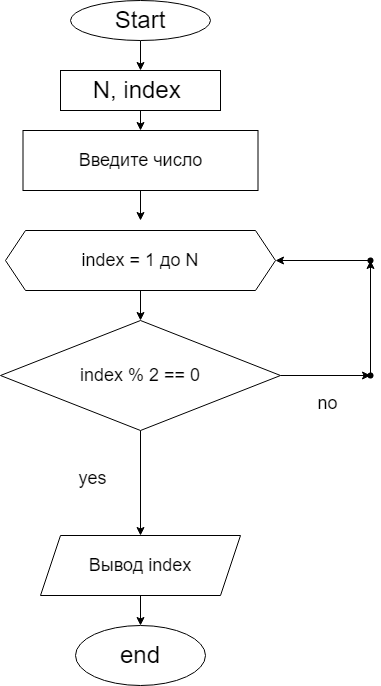

The diagram above was exported from draw.io. Its source (the exported page's mxGraphModel, read from the mxfile embedded in the PNG):
<mxGraphModel dx="893" dy="619" grid="1" gridSize="10" guides="1" tooltips="1" connect="1" arrows="1" fold="1" page="1" pageScale="1" pageWidth="827" pageHeight="1169" math="0" shadow="0">
  <root>
    <mxCell id="0" />
    <mxCell id="1" parent="0" />
    <mxCell id="11" value="" style="edgeStyle=none;html=1;fontSize=24;" parent="1" source="2" target="10" edge="1">
      <mxGeometry relative="1" as="geometry" />
    </mxCell>
    <mxCell id="2" value="&lt;font style=&quot;font-size: 24px;&quot;&gt;Start&lt;/font&gt;" style="ellipse;whiteSpace=wrap;html=1;" parent="1" vertex="1">
      <mxGeometry x="330" y="30" width="140" height="40" as="geometry" />
    </mxCell>
    <mxCell id="8" value="" style="edgeStyle=none;html=1;fontSize=24;" parent="1" target="7" edge="1">
      <mxGeometry relative="1" as="geometry">
        <mxPoint x="400" y="624.9999999999999" as="sourcePoint" />
      </mxGeometry>
    </mxCell>
    <mxCell id="7" value="end" style="ellipse;whiteSpace=wrap;html=1;fontSize=24;" parent="1" vertex="1">
      <mxGeometry x="335" y="655" width="130" height="60" as="geometry" />
    </mxCell>
    <mxCell id="15" value="" style="edgeStyle=none;html=1;fontSize=18;" parent="1" source="10" target="13" edge="1">
      <mxGeometry relative="1" as="geometry" />
    </mxCell>
    <mxCell id="10" value="N, index&amp;nbsp;" style="rounded=0;whiteSpace=wrap;html=1;fontSize=24;" parent="1" vertex="1">
      <mxGeometry x="320" y="100" width="160" height="40" as="geometry" />
    </mxCell>
    <mxCell id="14" value="" style="edgeStyle=none;html=1;fontSize=18;" parent="1" source="13" edge="1">
      <mxGeometry relative="1" as="geometry">
        <mxPoint x="400" y="250" as="targetPoint" />
      </mxGeometry>
    </mxCell>
    <mxCell id="13" value="Введите число" style="rounded=0;whiteSpace=wrap;html=1;fontSize=18;" parent="1" vertex="1">
      <mxGeometry x="282.5" y="160" width="235" height="60" as="geometry" />
    </mxCell>
    <mxCell id="19" value="" style="edgeStyle=none;html=1;fontSize=18;" parent="1" source="17" target="18" edge="1">
      <mxGeometry relative="1" as="geometry" />
    </mxCell>
    <mxCell id="17" value="index = 1 до N" style="shape=hexagon;perimeter=hexagonPerimeter2;whiteSpace=wrap;html=1;fixedSize=1;fontSize=18;" parent="1" vertex="1">
      <mxGeometry x="265" y="260" width="270" height="60" as="geometry" />
    </mxCell>
    <mxCell id="21" value="" style="edgeStyle=none;html=1;fontSize=18;" parent="1" source="18" target="20" edge="1">
      <mxGeometry relative="1" as="geometry" />
    </mxCell>
    <mxCell id="23" value="" style="edgeStyle=none;html=1;fontSize=18;" parent="1" source="18" target="22" edge="1">
      <mxGeometry relative="1" as="geometry" />
    </mxCell>
    <mxCell id="18" value="index % 2 == 0" style="rhombus;whiteSpace=wrap;html=1;fontSize=18;" parent="1" vertex="1">
      <mxGeometry x="260" y="350" width="280" height="110" as="geometry" />
    </mxCell>
    <mxCell id="20" value="Вывод index" style="shape=parallelogram;perimeter=parallelogramPerimeter;whiteSpace=wrap;html=1;fixedSize=1;fontSize=18;" parent="1" vertex="1">
      <mxGeometry x="300" y="565" width="200" height="60" as="geometry" />
    </mxCell>
    <mxCell id="25" value="" style="edgeStyle=none;html=1;fontSize=18;" parent="1" source="22" target="24" edge="1">
      <mxGeometry relative="1" as="geometry" />
    </mxCell>
    <mxCell id="22" value="" style="shape=waypoint;sketch=0;size=6;pointerEvents=1;points=[];fillColor=default;resizable=0;rotatable=0;perimeter=centerPerimeter;snapToPoint=1;fontSize=18;" parent="1" vertex="1">
      <mxGeometry x="620" y="395" width="20" height="20" as="geometry" />
    </mxCell>
    <mxCell id="26" value="" style="edgeStyle=none;html=1;fontSize=18;" parent="1" source="24" target="17" edge="1">
      <mxGeometry relative="1" as="geometry" />
    </mxCell>
    <mxCell id="24" value="" style="shape=waypoint;sketch=0;size=6;pointerEvents=1;points=[];fillColor=default;resizable=0;rotatable=0;perimeter=centerPerimeter;snapToPoint=1;fontSize=18;" parent="1" vertex="1">
      <mxGeometry x="620" y="280" width="20" height="20" as="geometry" />
    </mxCell>
    <mxCell id="27" value="no" style="rounded=0;whiteSpace=wrap;html=1;fontSize=18;strokeColor=none;" parent="1" vertex="1">
      <mxGeometry x="555" y="415" width="65" height="35" as="geometry" />
    </mxCell>
    <mxCell id="28" value="yes" style="rounded=0;whiteSpace=wrap;html=1;fontSize=18;strokeColor=none;" parent="1" vertex="1">
      <mxGeometry x="320" y="490" width="65" height="35" as="geometry" />
    </mxCell>
  </root>
</mxGraphModel>